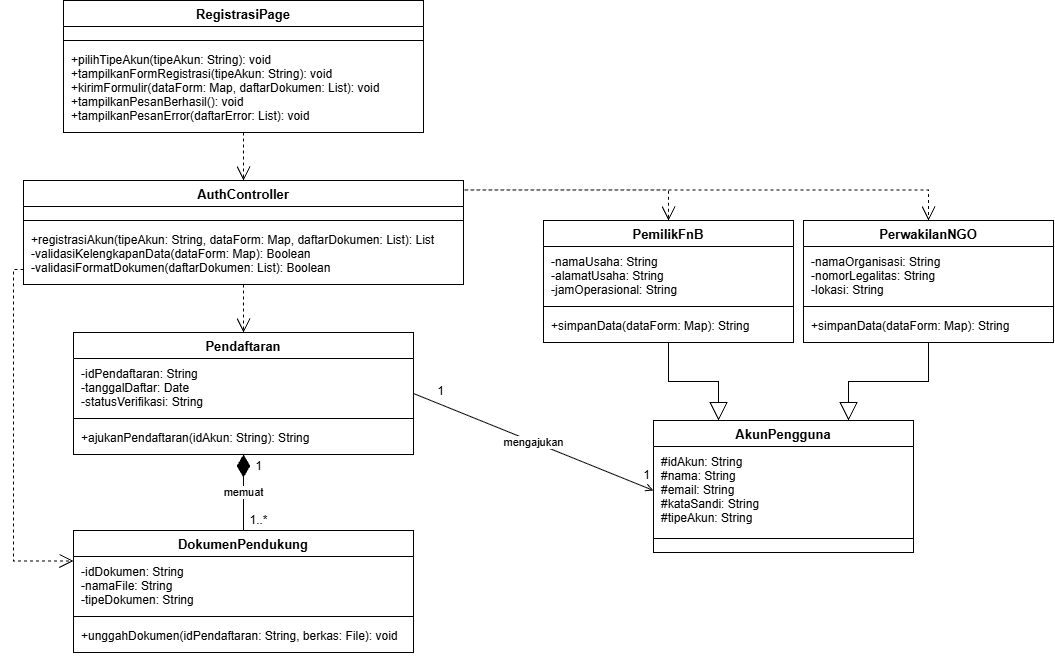

The diagram above was exported from draw.io. Its source (the exported page's mxGraphModel, read from the mxfile embedded in the PNG):
<mxGraphModel dx="2122" dy="694" grid="0" gridSize="10" guides="1" tooltips="1" connect="1" arrows="1" fold="1" page="1" pageScale="1" pageWidth="850" pageHeight="1100" math="0" shadow="0">
  <root>
    <mxCell id="0" />
    <mxCell id="1" parent="0" />
    <mxCell id="cls_reg" parent="1" style="swimlane;fontStyle=1;align=center;verticalAlign=top;childLayout=stackLayout;horizontal=1;startSize=26;horizontalStack=0;resizeParent=1;resizeParentMax=0;resizeLast=0;collapsible=0;marginBottom=0;fillColor=#FFFFFF;strokeColor=#000000;fontColor=#000000;swimlaneFillColor=#FFFFFF;fontSize=13;" value="RegistrasiPage" vertex="1">
      <mxGeometry height="132" width="360" x="20" y="40" as="geometry" />
    </mxCell>
    <mxCell id="reg_a" parent="cls_reg" style="text;strokeColor=none;fillColor=none;align=left;verticalAlign=top;spacingLeft=6;spacingRight=4;spacingTop=2;overflow=hidden;rotatable=0;fontSize=12;" value="" vertex="1">
      <mxGeometry height="10" width="360" y="26" as="geometry" />
    </mxCell>
    <mxCell id="reg_l" parent="cls_reg" style="line;strokeWidth=1;fillColor=none;align=left;verticalAlign=middle;spacingTop=-1;spacingLeft=3;spacingRight=3;rotatable=0;labelPosition=right;points=[];portConstraint=eastwest;strokeColor=inherit;" value="" vertex="1">
      <mxGeometry height="8" width="360" y="36" as="geometry" />
    </mxCell>
    <mxCell id="reg_m" parent="cls_reg" style="text;strokeColor=none;fillColor=none;align=left;verticalAlign=top;spacingLeft=6;spacingRight=4;spacingTop=2;overflow=hidden;rotatable=0;fontSize=12;" value="+pilihTipeAkun(tipeAkun: String): void&#10;+tampilkanFormRegistrasi(tipeAkun: String): void&#10;+kirimFormulir(dataForm: Map, daftarDokumen: List): void&#10;+tampilkanPesanBerhasil(): void&#10;+tampilkanPesanError(daftarError: List): void" vertex="1">
      <mxGeometry height="88" width="360" y="44" as="geometry" />
    </mxCell>
    <mxCell id="cls_auth" parent="1" style="swimlane;fontStyle=1;align=center;verticalAlign=top;childLayout=stackLayout;horizontal=1;startSize=26;horizontalStack=0;resizeParent=1;resizeParentMax=0;resizeLast=0;collapsible=0;marginBottom=0;fillColor=#FFFFFF;strokeColor=#000000;fontColor=#000000;swimlaneFillColor=#FFFFFF;fontSize=13;" value="AuthController" vertex="1">
      <mxGeometry height="104" width="440" x="-20" y="220" as="geometry" />
    </mxCell>
    <mxCell id="auth_a" parent="cls_auth" style="text;strokeColor=none;fillColor=none;align=left;verticalAlign=top;spacingLeft=6;spacingRight=4;spacingTop=2;overflow=hidden;rotatable=0;fontSize=12;" value="" vertex="1">
      <mxGeometry height="10" width="440" y="26" as="geometry" />
    </mxCell>
    <mxCell id="auth_l" parent="cls_auth" style="line;strokeWidth=1;fillColor=none;align=left;verticalAlign=middle;spacingTop=-1;spacingLeft=3;spacingRight=3;rotatable=0;labelPosition=right;points=[];portConstraint=eastwest;strokeColor=inherit;" value="" vertex="1">
      <mxGeometry height="8" width="440" y="36" as="geometry" />
    </mxCell>
    <mxCell id="auth_m" parent="cls_auth" style="text;strokeColor=none;fillColor=none;align=left;verticalAlign=top;spacingLeft=6;spacingRight=4;spacingTop=2;overflow=hidden;rotatable=0;fontSize=12;" value="+registrasiAkun(tipeAkun: String, dataForm: Map, daftarDokumen: List): List&#10;-validasiKelengkapanData(dataForm: Map): Boolean&#10;-validasiFormatDokumen(daftarDokumen: List): Boolean" vertex="1">
      <mxGeometry height="60" width="440" y="44" as="geometry" />
    </mxCell>
    <mxCell id="cls_pend" parent="1" style="swimlane;fontStyle=1;align=center;verticalAlign=top;childLayout=stackLayout;horizontal=1;startSize=26;horizontalStack=0;resizeParent=1;resizeParentMax=0;resizeLast=0;collapsible=0;marginBottom=0;fillColor=#FFFFFF;strokeColor=#000000;fontColor=#000000;swimlaneFillColor=#FFFFFF;fontSize=13;" value="Pendaftaran" vertex="1">
      <mxGeometry height="122" width="340" x="30" y="372" as="geometry" />
    </mxCell>
    <mxCell id="pend_a" parent="cls_pend" style="text;strokeColor=none;fillColor=none;align=left;verticalAlign=top;spacingLeft=6;spacingRight=4;spacingTop=2;overflow=hidden;rotatable=0;fontSize=12;" value="-idPendaftaran: String&#10;-tanggalDaftar: Date&#10;-statusVerifikasi: String" vertex="1">
      <mxGeometry height="56" width="340" y="26" as="geometry" />
    </mxCell>
    <mxCell id="pend_l" parent="cls_pend" style="line;strokeWidth=1;fillColor=none;align=left;verticalAlign=middle;spacingTop=-1;spacingLeft=3;spacingRight=3;rotatable=0;labelPosition=right;points=[];portConstraint=eastwest;strokeColor=inherit;" value="" vertex="1">
      <mxGeometry height="8" width="340" y="82" as="geometry" />
    </mxCell>
    <mxCell id="pend_m" parent="cls_pend" style="text;strokeColor=none;fillColor=none;align=left;verticalAlign=top;spacingLeft=6;spacingRight=4;spacingTop=2;overflow=hidden;rotatable=0;fontSize=12;" value="+ajukanPendaftaran(idAkun: String): String" vertex="1">
      <mxGeometry height="32" width="340" y="90" as="geometry" />
    </mxCell>
    <mxCell id="cls_pfnb" parent="1" style="swimlane;fontStyle=1;align=center;verticalAlign=top;childLayout=stackLayout;horizontal=1;startSize=26;horizontalStack=0;resizeParent=1;resizeParentMax=0;resizeLast=0;collapsible=0;marginBottom=0;fillColor=#FFFFFF;strokeColor=#000000;fontColor=#000000;swimlaneFillColor=#FFFFFF;fontSize=13;" value="PemilikFnB" vertex="1">
      <mxGeometry height="122" width="250" x="500" y="260" as="geometry" />
    </mxCell>
    <mxCell id="pfnb_a" parent="cls_pfnb" style="text;strokeColor=none;fillColor=none;align=left;verticalAlign=top;spacingLeft=6;spacingRight=4;spacingTop=2;overflow=hidden;rotatable=0;fontSize=12;" value="-namaUsaha: String&#10;-alamatUsaha: String&#10;-jamOperasional: String" vertex="1">
      <mxGeometry height="56" width="250" y="26" as="geometry" />
    </mxCell>
    <mxCell id="pfnb_l" parent="cls_pfnb" style="line;strokeWidth=1;fillColor=none;align=left;verticalAlign=middle;spacingTop=-1;spacingLeft=3;spacingRight=3;rotatable=0;labelPosition=right;points=[];portConstraint=eastwest;strokeColor=inherit;" value="" vertex="1">
      <mxGeometry height="8" width="250" y="82" as="geometry" />
    </mxCell>
    <mxCell id="pfnb_m" parent="cls_pfnb" style="text;strokeColor=none;fillColor=none;align=left;verticalAlign=top;spacingLeft=6;spacingRight=4;spacingTop=2;overflow=hidden;rotatable=0;fontSize=12;" value="+simpanData(dataForm: Map): String" vertex="1">
      <mxGeometry height="32" width="250" y="90" as="geometry" />
    </mxCell>
    <mxCell id="cls_ngo" parent="1" style="swimlane;fontStyle=1;align=center;verticalAlign=top;childLayout=stackLayout;horizontal=1;startSize=26;horizontalStack=0;resizeParent=1;resizeParentMax=0;resizeLast=0;collapsible=0;marginBottom=0;fillColor=#FFFFFF;strokeColor=#000000;fontColor=#000000;swimlaneFillColor=#FFFFFF;fontSize=13;" value="PerwakilanNGO" vertex="1">
      <mxGeometry height="122" width="250" x="760" y="260" as="geometry" />
    </mxCell>
    <mxCell id="ngo_a" parent="cls_ngo" style="text;strokeColor=none;fillColor=none;align=left;verticalAlign=top;spacingLeft=6;spacingRight=4;spacingTop=2;overflow=hidden;rotatable=0;fontSize=12;" value="-namaOrganisasi: String&#10;-nomorLegalitas: String&#10;-lokasi: String" vertex="1">
      <mxGeometry height="56" width="250" y="26" as="geometry" />
    </mxCell>
    <mxCell id="ngo_l" parent="cls_ngo" style="line;strokeWidth=1;fillColor=none;align=left;verticalAlign=middle;spacingTop=-1;spacingLeft=3;spacingRight=3;rotatable=0;labelPosition=right;points=[];portConstraint=eastwest;strokeColor=inherit;" value="" vertex="1">
      <mxGeometry height="8" width="250" y="82" as="geometry" />
    </mxCell>
    <mxCell id="ngo_m" parent="cls_ngo" style="text;strokeColor=none;fillColor=none;align=left;verticalAlign=top;spacingLeft=6;spacingRight=4;spacingTop=2;overflow=hidden;rotatable=0;fontSize=12;" value="+simpanData(dataForm: Map): String" vertex="1">
      <mxGeometry height="32" width="250" y="90" as="geometry" />
    </mxCell>
    <mxCell id="cls_dok" parent="1" style="swimlane;fontStyle=1;align=center;verticalAlign=top;childLayout=stackLayout;horizontal=1;startSize=26;horizontalStack=0;resizeParent=1;resizeParentMax=0;resizeLast=0;collapsible=0;marginBottom=0;fillColor=#FFFFFF;strokeColor=#000000;fontColor=#000000;swimlaneFillColor=#FFFFFF;fontSize=13;" value="DokumenPendukung" vertex="1">
      <mxGeometry height="122" width="340" x="30" y="570" as="geometry" />
    </mxCell>
    <mxCell id="dok_a" parent="cls_dok" style="text;strokeColor=none;fillColor=none;align=left;verticalAlign=top;spacingLeft=6;spacingRight=4;spacingTop=2;overflow=hidden;rotatable=0;fontSize=12;" value="-idDokumen: String&#10;-namaFile: String&#10;-tipeDokumen: String" vertex="1">
      <mxGeometry height="56" width="340" y="26" as="geometry" />
    </mxCell>
    <mxCell id="dok_l" parent="cls_dok" style="line;strokeWidth=1;fillColor=none;align=left;verticalAlign=middle;spacingTop=-1;spacingLeft=3;spacingRight=3;rotatable=0;labelPosition=right;points=[];portConstraint=eastwest;strokeColor=inherit;" value="" vertex="1">
      <mxGeometry height="8" width="340" y="82" as="geometry" />
    </mxCell>
    <mxCell id="dok_m" parent="cls_dok" style="text;strokeColor=none;fillColor=none;align=left;verticalAlign=top;spacingLeft=6;spacingRight=4;spacingTop=2;overflow=hidden;rotatable=0;fontSize=12;" value="+unggahDokumen(idPendaftaran: String, berkas: File): void" vertex="1">
      <mxGeometry height="32" width="340" y="90" as="geometry" />
    </mxCell>
    <mxCell id="cls_akun" parent="1" style="swimlane;fontStyle=1;align=center;verticalAlign=top;childLayout=stackLayout;horizontal=1;startSize=26;horizontalStack=0;resizeParent=1;resizeParentMax=0;resizeLast=0;collapsible=0;marginBottom=0;fillColor=#FFFFFF;strokeColor=#000000;fontColor=#000000;swimlaneFillColor=#FFFFFF;fontSize=13;" value="AkunPengguna" vertex="1">
      <mxGeometry height="132" width="260" x="610" y="460" as="geometry" />
    </mxCell>
    <mxCell id="akun_a" parent="cls_akun" style="text;strokeColor=none;fillColor=none;align=left;verticalAlign=top;spacingLeft=6;spacingRight=4;spacingTop=2;overflow=hidden;rotatable=0;fontSize=12;" value="#idAkun: String&#10;#nama: String&#10;#email: String&#10;#kataSandi: String&#10;#tipeAkun: String" vertex="1">
      <mxGeometry height="88" width="260" y="26" as="geometry" />
    </mxCell>
    <mxCell id="akun_l" parent="cls_akun" style="line;strokeWidth=1;fillColor=none;align=left;verticalAlign=middle;spacingTop=-1;spacingLeft=3;spacingRight=3;rotatable=0;labelPosition=right;points=[];portConstraint=eastwest;strokeColor=inherit;" value="" vertex="1">
      <mxGeometry height="8" width="260" y="114" as="geometry" />
    </mxCell>
    <mxCell id="akun_m" parent="cls_akun" style="text;strokeColor=none;fillColor=none;align=left;verticalAlign=top;spacingLeft=6;spacingRight=4;spacingTop=2;overflow=hidden;rotatable=0;fontSize=12;" value="" vertex="1">
      <mxGeometry height="10" width="260" y="122" as="geometry" />
    </mxCell>
    <mxCell id="e1" edge="1" parent="1" source="reg_m" style="endArrow=open;endSize=12;dashed=1;html=1;rounded=0;exitX=0.5;exitY=1;exitDx=0;exitDy=0;entryX=0.5;entryY=0;entryDx=0;entryDy=0;strokeColor=#000000;" target="cls_auth" value="">
      <mxGeometry relative="1" as="geometry" />
    </mxCell>
    <mxCell id="e2" edge="1" parent="1" source="cls_auth" style="endArrow=open;endSize=12;dashed=1;html=1;rounded=0;exitX=1.004;exitY=0.091;exitDx=0;exitDy=0;entryX=0.5;entryY=0;entryDx=0;entryDy=0;strokeColor=#000000;edgeStyle=orthogonalEdgeStyle;exitPerimeter=0;" target="cls_pfnb" value="">
      <mxGeometry relative="1" as="geometry" />
    </mxCell>
    <mxCell id="e3" edge="1" parent="1" source="cls_auth" style="endArrow=open;endSize=12;dashed=1;html=1;rounded=0;exitX=1.002;exitY=0.091;exitDx=0;exitDy=0;entryX=0.5;entryY=0;entryDx=0;entryDy=0;strokeColor=#000000;edgeStyle=orthogonalEdgeStyle;exitPerimeter=0;" target="cls_ngo" value="">
      <mxGeometry relative="1" as="geometry" />
    </mxCell>
    <mxCell id="e4" edge="1" parent="1" source="cls_auth" style="endArrow=open;endSize=12;dashed=1;html=1;rounded=0;exitX=0.5;exitY=1;exitDx=0;exitDy=0;entryX=0.5;entryY=0;entryDx=0;entryDy=0;strokeColor=#000000;" target="cls_pend" value="">
      <mxGeometry relative="1" as="geometry" />
    </mxCell>
    <mxCell id="e5" edge="1" parent="1" source="auth_m" style="endArrow=open;endSize=12;dashed=1;html=1;rounded=0;exitX=0;exitY=0.75;exitDx=0;exitDy=0;entryX=0;entryY=0.25;entryDx=0;entryDy=0;strokeColor=#000000;edgeStyle=orthogonalEdgeStyle;" target="cls_dok" value="">
      <mxGeometry relative="1" x="0.0041" as="geometry" />
    </mxCell>
    <mxCell id="e6" edge="1" parent="1" source="cls_pfnb" style="endArrow=block;endSize=16;endFill=0;html=1;rounded=0;edgeStyle=orthogonalEdgeStyle;exitX=0.5;exitY=1;exitDx=0;exitDy=0;entryX=0.25;entryY=0;entryDx=0;entryDy=0;strokeColor=#000000;" target="cls_akun" value="">
      <mxGeometry relative="1" as="geometry" />
    </mxCell>
    <mxCell id="e7" edge="1" parent="1" source="cls_ngo" style="endArrow=block;endSize=16;endFill=0;html=1;rounded=0;edgeStyle=orthogonalEdgeStyle;exitX=0.5;exitY=1;exitDx=0;exitDy=0;entryX=0.75;entryY=0;entryDx=0;entryDy=0;strokeColor=#000000;" target="cls_akun" value="">
      <mxGeometry relative="1" as="geometry" />
    </mxCell>
    <mxCell id="e8" edge="1" parent="1" source="cls_dok" style="endArrow=diamondThin;endFill=1;endSize=20;html=1;rounded=0;edgeStyle=orthogonalEdgeStyle;exitX=0.5;exitY=0;exitDx=0;exitDy=0;entryX=0.5;entryY=1;entryDx=0;entryDy=0;fontSize=11;labelBackgroundColor=#FFFFFF;strokeColor=#000000;" target="cls_pend" value="memuat">
      <mxGeometry relative="1" as="geometry" />
    </mxCell>
    <mxCell id="e8_m1" connectable="0" parent="e8" style="edgeLabel;html=1;align=center;verticalAlign=middle;resizable=0;points=[];fontSize=12;" value="1..*" vertex="1">
      <mxGeometry relative="1" x="-0.7" y="-14" as="geometry">
        <mxPoint as="offset" />
      </mxGeometry>
    </mxCell>
    <mxCell id="e8_m2" connectable="0" parent="e8" style="edgeLabel;html=1;align=center;verticalAlign=middle;resizable=0;points=[];fontSize=12;" value="1" vertex="1">
      <mxGeometry relative="1" x="0.7" y="-14" as="geometry">
        <mxPoint as="offset" />
      </mxGeometry>
    </mxCell>
    <mxCell id="e9" edge="1" parent="1" source="akun_a" style="endArrow=none;html=1;rounded=0;exitX=0;exitY=0.5;exitDx=0;exitDy=0;entryX=1;entryY=0.5;entryDx=0;entryDy=0;fontSize=11;labelBackgroundColor=#FFFFFF;strokeColor=#000000;startArrow=open;startFill=0;" target="cls_pend" value="mengajukan">
      <mxGeometry relative="1" as="geometry" />
    </mxCell>
    <mxCell id="e9_m1" connectable="0" parent="e9" style="edgeLabel;html=1;align=center;verticalAlign=middle;resizable=0;points=[];fontSize=12;" value="1" vertex="1">
      <mxGeometry relative="1" x="-0.8996" y="-12" as="geometry">
        <mxPoint as="offset" />
      </mxGeometry>
    </mxCell>
    <mxCell id="e9_m2" connectable="0" parent="e9" style="edgeLabel;html=1;align=center;verticalAlign=middle;resizable=0;points=[];fontSize=12;" value="1" vertex="1">
      <mxGeometry relative="1" x="0.8156" y="-12" as="geometry">
        <mxPoint as="offset" />
      </mxGeometry>
    </mxCell>
  </root>
</mxGraphModel>